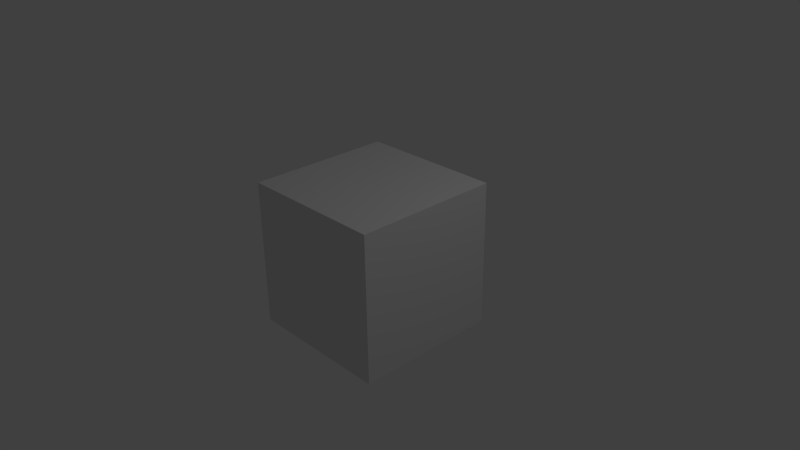# Source: fold_movie.blend  (saved by Blender 2.66.1; exported with 4.5.12 LTS)
import bpy
from mathutils import Matrix  # noqa: F401  (used for matrix-valued properties, if any)

bpy.ops.wm.read_factory_settings(use_empty=True)
scene = bpy.context.scene
scene.name = 'Scene'

# ---- collections
col_collection_1 = bpy.data.collections.new('Collection 1'); scene.collection.children.link(col_collection_1)

# ---- materials (node trees are filled in below, after node groups)
mat_material = bpy.data.materials.new('Material')
mat_material.alpha_threshold = 0.0
mat_material.use_transparent_shadow = False
mat_material.roughness = 0.5
mat_material.line_color = (0.0, 0.0, 0.0, 1.0)

# ---- material node trees

# ---- world
world_world = bpy.data.worlds.new('World'); scene.world = world_world
world_world.color = (0.05088, 0.05088, 0.05088)
world_world.use_sun_shadow = False
world_world.sun_shadow_jitter_overblur = 0.0
world_world.cycles.sampling_method = 'MANUAL'
world_world.cycles.sample_map_resolution = 256

# ---- cameras
cam_camera = bpy.data.cameras.new('Camera')
cam_camera.clip_end = 100.0
cam_camera.lens = 35.0
cam_camera.sensor_width = 32.0
cam_camera.sensor_height = 18.0
cam_camera.ortho_scale = 7.314
cam_camera.dof.focus_distance = 0.0
cam_camera.dof.aperture_fstop = 128.0

# ---- lights
light_lamp = bpy.data.lights.new('Lamp', 'POINT')
light_lamp.transmission_factor = 0.0
light_lamp.cutoff_distance = 30.0
light_lamp.energy = 100.0
light_lamp.shadow_buffer_clip_start = 1.001
light_lamp.shadow_soft_size = 1.0
light_lamp.shadow_maximum_resolution = 0.006
light_lamp.use_absolute_resolution = True
light_lamp.cycles.use_multiple_importance_sampling = False

# ---- meshes
me_cube = bpy.data.meshes.new('Cube')
me_cube.from_pydata([(1.0, 1.0, -1.0), (1.0, -1.0, -1.0), (-1.0, -1.0, -1.0), (-1.0, 1.0, -1.0), (1.0, 1.0, 1.0), (1.0, -1.0, 1.0), (-1.0, -1.0, 1.0), (-1.0, 1.0, 1.0)], [], [(0, 1, 2, 3), (4, 7, 6, 5), (0, 4, 5, 1), (1, 5, 6, 2), (2, 6, 7, 3), (4, 0, 3, 7)])
me_cube.materials.append(mat_material)
me_cube.use_remesh_preserve_volume = False
me_cube.use_remesh_preserve_attributes = False
me_cube.use_mirror_vertex_groups = False
me_cube.update()

# ---- objects
ob_cube = bpy.data.objects.new('Cube', me_cube)
ob_lamp = bpy.data.objects.new('Lamp', light_lamp)
ob_camera = bpy.data.objects.new('Camera', cam_camera)

# ---- transforms, parenting, visibility, modifiers, constraints
ob_cube.location = (0.0, 0.0, 0.0)
ob_cube.lock_rotations_4d = False
ob_cube.empty_display_type = 'ARROWS'
ob_cube.lineart.crease_threshold = 0.0
ob_lamp.location = (4.076, 1.005, 5.904)
ob_lamp.rotation_euler = (0.6503, 0.05522, 1.866)
ob_lamp.lock_rotations_4d = False
ob_lamp.empty_display_type = 'ARROWS'
ob_lamp.color = (0.0, 0.0, 0.0, 0.0)
ob_lamp.lineart.crease_threshold = 0.0
ob_camera.location = (7.481, -6.508, 5.344)
ob_camera.rotation_euler = (1.109, 0.01082, 0.8149)
ob_camera.lock_rotations_4d = False
ob_camera.empty_display_type = 'ARROWS'
ob_camera.color = (0.0, 0.0, 0.0, 0.0)
ob_camera.display_type = 'WIRE'
ob_camera.lineart.crease_threshold = 0.0

# ---- collection membership
col_collection_1.objects.link(ob_cube)
col_collection_1.objects.link(ob_lamp)
col_collection_1.objects.link(ob_camera)

# ---- scene / render settings (as saved in the file)
scene.camera = ob_camera
scene.frame_start = 0; scene.frame_end = 404; scene.frame_set(518)
scene.render.engine = 'BLENDER_EEVEE_NEXT'
scene.render.image_settings.file_format = 'FFMPEG'
scene.render.image_settings.color_mode = 'RGB'
scene.render.image_settings.compression = 90
scene.render.resolution_percentage = 50
scene.render.fps = 10
scene.render.dither_intensity = 0.0
scene.render.bake_margin = 2
scene.render.bake_bias = 0.0
scene.cycles.use_denoising = False
scene.cycles.samples = 10
scene.cycles.sampling_pattern = 'TABULATED_SOBOL'
scene.cycles.light_sampling_threshold = 0.0
scene.cycles.use_adaptive_sampling = False
scene.cycles.use_light_tree = False
scene.cycles.blur_glossy = 0.0
scene.cycles.volume_bounces = 1
scene.cycles.pixel_filter_type = 'GAUSSIAN'
scene.cycles.sample_clamp_indirect = 0.0
scene.view_settings.view_transform = 'Standard'
bpy.context.view_layer.update()
